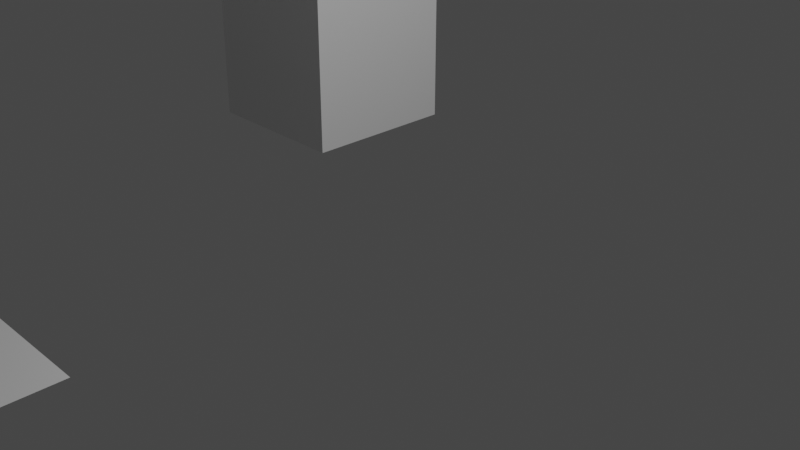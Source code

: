 # Source: New_review.blend  (saved by Blender 3.4.6; exported with 4.5.12 LTS)
import bpy
from mathutils import Matrix  # noqa: F401  (used for matrix-valued properties, if any)

bpy.ops.wm.read_factory_settings(use_empty=True)
scene = bpy.context.scene
scene.name = 'Scene'

# ---- collections
col_collection = bpy.data.collections.new('Collection'); scene.collection.children.link(col_collection)

# ---- materials (node trees are filled in below, after node groups)
mat_material = bpy.data.materials.new('Material')
mat_material.alpha_threshold = 0.0
mat_material.use_transparent_shadow = False
mat_material.roughness = 0.5
mat_material.line_color = (0.0, 0.0, 0.0, 1.0)

# ---- material node trees
mat_material.use_nodes = True; mat_material.node_tree.nodes.clear()
_N = mat_material.node_tree.nodes; _L = mat_material.node_tree.links
n0 = _N.new('ShaderNodeOutputMaterial'); n0.name = 'Material Output'; n0.location = (300, 300)
n1 = _N.new('ShaderNodeBsdfPrincipled'); n1.name = 'Principled BSDF'; n1.location = (10, 300)
n1.distribution = 'GGX'
n1.subsurface_method = 'RANDOM_WALK_SKIN'
n1.inputs[3].default_value = 1.45
n1.inputs[27].default_value = (0.0, 0.0, 0.0, 1.0)
n1.inputs[28].default_value = 1.0
_L.new(n1.outputs[0], n0.inputs[0])
n0.is_active_output = True

# ---- world
world_world = bpy.data.worlds.new('World'); scene.world = world_world
world_world.use_nodes = True; world_world.node_tree.nodes.clear()
_N = world_world.node_tree.nodes; _L = world_world.node_tree.links
n0 = _N.new('ShaderNodeOutputWorld'); n0.name = 'World Output'; n0.location = (300, 300)
n1 = _N.new('ShaderNodeBackground'); n1.name = 'Background'; n1.location = (10, 300)
n1.inputs[0].default_value = (0.05088, 0.05088, 0.05088, 1.0)
_L.new(n1.outputs[0], n0.inputs[0])
n0.is_active_output = True
world_world.color = (0.05088, 0.05088, 0.05088)
world_world.use_sun_shadow = False
world_world.sun_shadow_jitter_overblur = 0.0

# ---- cameras
cam_camera = bpy.data.cameras.new('Camera')
cam_camera.clip_end = 100.0
cam_camera.ortho_scale = 7.314

# ---- lights
light_light = bpy.data.lights.new('Light', 'POINT')
light_light.transmission_factor = 0.0
light_light.energy = 1000.0
light_light.shadow_soft_size = 0.1
light_light.shadow_maximum_resolution = 0.006
light_light.use_absolute_resolution = True

# ---- meshes
me_cube = bpy.data.meshes.new('Cube')
me_cube.from_pydata([(1.0, 1.0, 1.0), (1.0, 1.0, -1.0), (1.0, -1.0, 1.0), (1.0, -1.0, -1.0), (-1.0, 1.0, 1.0), (-1.0, 1.0, -1.0), (-1.0, -1.0, 1.0), (-1.0, -1.0, -1.0)], [], [(0, 4, 6, 2), (3, 2, 6, 7), (7, 6, 4, 5), (5, 1, 3, 7), (1, 0, 2, 3), (5, 4, 0, 1)])
_uv = me_cube.uv_layers.new(name='UVMap')
_uv.uv.foreach_set('vector', [0.625, 0.5, 0.875, 0.5, 0.875, 0.75, 0.625, 0.75, 0.375, 0.75, 0.625, 0.75, 0.625, 1.0, 0.375, 1.0, 0.375, 0.0, 0.625, 0.0, 0.625, 0.25, 0.375, 0.25, 0.125, 0.5, 0.375, 0.5, 0.375, 0.75, 0.125, 0.75, 0.375, 0.5, 0.625, 0.5, 0.625, 0.75, 0.375, 0.75, 0.375, 0.25, 0.625, 0.25, 0.625, 0.5, 0.375, 0.5])
me_cube.materials.append(mat_material)
me_cube.use_mirror_vertex_groups = False
me_cube.update()
me_plane = bpy.data.meshes.new('Plane')
me_plane.from_pydata([(-1.0, -1.0, 0.0), (1.0, -1.0, 0.0), (-1.0, 1.0, 0.0), (1.0, 1.0, 0.0)], [], [(0, 1, 3, 2)])
_uv = me_plane.uv_layers.new(name='UVMap')
_uv.uv.foreach_set('vector', [0.0, 0.0, 1.0, 0.0, 1.0, 1.0, 0.0, 1.0])
me_plane.update()

# ---- objects
ob_cube = bpy.data.objects.new('Cube', me_cube)
ob_light = bpy.data.objects.new('Light', light_light)
ob_camera = bpy.data.objects.new('Camera', cam_camera)
ob_plane = bpy.data.objects.new('Plane', me_plane)

# ---- transforms, parenting, visibility, modifiers, constraints
ob_cube.location = (-3.756, 2.265, 0.5147)
ob_cube.lock_rotations_4d = False
ob_cube.empty_display_type = 'ARROWS'
ob_cube.lineart.crease_threshold = 0.0
ob_light.location = (4.076, 1.005, 5.904)
ob_light.rotation_euler = (0.6503, 0.05522, 1.866)
ob_light.lock_rotations_4d = False
ob_light.empty_display_type = 'ARROWS'
ob_light.color = (0.0, 0.0, 0.0, 0.0)
ob_light.lineart.crease_threshold = 0.0
ob_camera.location = (7.359, -6.926, 4.958)
ob_camera.rotation_euler = (1.109, 0.0, 0.8149)
ob_camera.lock_rotations_4d = False
ob_camera.empty_display_type = 'ARROWS'
ob_camera.color = (0.0, 0.0, 0.0, 0.0)
ob_camera.display_type = 'WIRE'
ob_camera.lineart.crease_threshold = 0.0
ob_plane.location = (-2.372, -6.529, 0.439)
ob_plane.scale = (3.286, 2.435, 1.0)

# ---- collection membership
col_collection.objects.link(ob_cube)
col_collection.objects.link(ob_light)
col_collection.objects.link(ob_camera)
col_collection.objects.link(ob_plane)

# ---- scene / render settings (as saved in the file)
scene.camera = ob_camera
scene.frame_start = 1; scene.frame_end = 250; scene.frame_set(1)
scene.render.engine = 'BLENDER_EEVEE_NEXT'
scene.cycles.sampling_pattern = 'TABULATED_SOBOL'
scene.cycles.use_light_tree = False
scene.view_settings.view_transform = 'Filmic'
bpy.context.view_layer.update()
